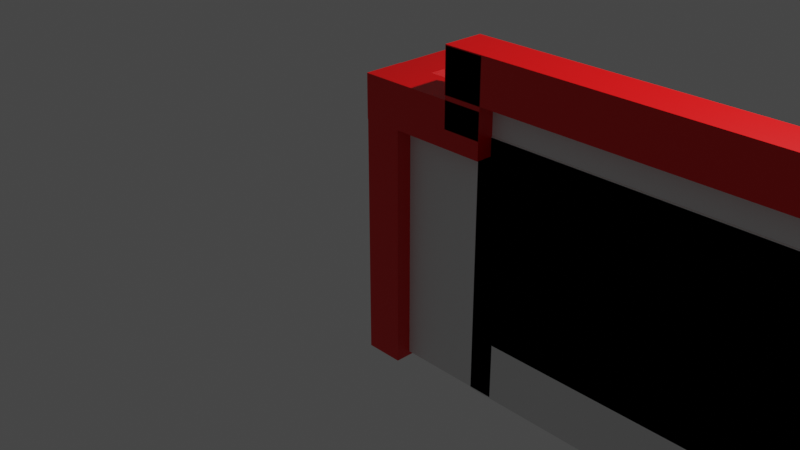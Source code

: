 # Source: receptie.blend  (saved by Blender 2.93.21; exported with 4.5.12 LTS)
import bpy
from mathutils import Matrix  # noqa: F401  (used for matrix-valued properties, if any)

bpy.ops.wm.read_factory_settings(use_empty=True)
scene = bpy.context.scene
scene.name = 'Scene'

# ---- collections
col_collection = bpy.data.collections.new('Collection'); scene.collection.children.link(col_collection)

# ---- materials (node trees are filled in below, after node groups)
mat_material = bpy.data.materials.new('Material')
mat_material.alpha_threshold = 0.0
mat_material.use_transparent_shadow = False
mat_material.line_color = (0.0, 0.0, 0.0, 1.0)
mat_material_001 = bpy.data.materials.new('Material.001')
mat_material_001.alpha_threshold = 0.0
mat_material_001.use_transparent_shadow = False
mat_material_001.line_color = (0.0, 0.0, 0.0, 1.0)
mat_material_002 = bpy.data.materials.new('Material.002')
mat_material_002.alpha_threshold = 0.0
mat_material_002.use_transparent_shadow = False
mat_material_002.line_color = (0.0, 0.0, 0.0, 1.0)
mat_material_003 = bpy.data.materials.new('Material.003')
mat_material_003.alpha_threshold = 0.0
mat_material_003.use_transparent_shadow = False
mat_material_003.line_color = (0.0, 0.0, 0.0, 1.0)
mat_material_004 = bpy.data.materials.new('Material.004')
mat_material_004.alpha_threshold = 0.0
mat_material_004.use_transparent_shadow = False
mat_material_004.line_color = (0.0, 0.0, 0.0, 1.0)
mat_material_005 = bpy.data.materials.new('Material.005')
mat_material_005.alpha_threshold = 0.0
mat_material_005.use_transparent_shadow = False
mat_material_005.line_color = (0.0, 0.0, 0.0, 1.0)
mat_material_006 = bpy.data.materials.new('Material.006')
mat_material_006.alpha_threshold = 0.0
mat_material_006.use_transparent_shadow = False
mat_material_006.line_color = (0.0, 0.0, 0.0, 1.0)

# ---- material node trees
mat_material.use_nodes = True; mat_material.node_tree.nodes.clear()
_N = mat_material.node_tree.nodes; _L = mat_material.node_tree.links
n0 = _N.new('ShaderNodeOutputMaterial'); n0.name = 'Material Output'; n0.location = (300, 300)
n1 = _N.new('ShaderNodeBsdfPrincipled'); n1.name = 'Principled BSDF'; n1.location = (10, 300)
n1.distribution = 'GGX'
n1.subsurface_method = 'BURLEY'
n1.inputs[0].default_value = (0.8, 0.0, 0.0007361, 1.0)
n1.inputs[2].default_value = 0.4
n1.inputs[3].default_value = 1.45
n1.inputs[27].default_value = (0.0, 0.0, 0.0, 1.0)
n1.inputs[28].default_value = 1.0
_L.new(n1.outputs[0], n0.inputs[0])
n0.is_active_output = True
mat_material_001.use_nodes = True; mat_material_001.node_tree.nodes.clear()
_N = mat_material_001.node_tree.nodes; _L = mat_material_001.node_tree.links
n0 = _N.new('ShaderNodeOutputMaterial'); n0.name = 'Material Output'; n0.location = (300, 300)
n1 = _N.new('ShaderNodeBsdfPrincipled'); n1.name = 'Principled BSDF'; n1.location = (10, 300)
n1.distribution = 'GGX'
n1.subsurface_method = 'BURLEY'
n1.inputs[0].default_value = (0.8, 0.0, 0.0007361, 1.0)
n1.inputs[2].default_value = 0.4
n1.inputs[3].default_value = 1.45
n1.inputs[27].default_value = (0.0, 0.0, 0.0, 1.0)
n1.inputs[28].default_value = 1.0
_L.new(n1.outputs[0], n0.inputs[0])
n0.is_active_output = True
mat_material_002.use_nodes = True; mat_material_002.node_tree.nodes.clear()
_N = mat_material_002.node_tree.nodes; _L = mat_material_002.node_tree.links
n0 = _N.new('ShaderNodeOutputMaterial'); n0.name = 'Material Output'; n0.location = (300, 300)
n1 = _N.new('ShaderNodeBsdfPrincipled'); n1.name = 'Principled BSDF'; n1.location = (10, 300)
n1.distribution = 'GGX'
n1.subsurface_method = 'BURLEY'
n1.inputs[0].default_value = (0.8, 0.0, 0.0007361, 1.0)
n1.inputs[2].default_value = 0.4
n1.inputs[3].default_value = 1.45
n1.inputs[27].default_value = (0.0, 0.0, 0.0, 1.0)
n1.inputs[28].default_value = 1.0
_L.new(n1.outputs[0], n0.inputs[0])
n0.is_active_output = True
mat_material_003.use_nodes = True; mat_material_003.node_tree.nodes.clear()
_N = mat_material_003.node_tree.nodes; _L = mat_material_003.node_tree.links
n0 = _N.new('ShaderNodeOutputMaterial'); n0.name = 'Material Output'; n0.location = (300, 300)
n1 = _N.new('ShaderNodeBsdfPrincipled'); n1.name = 'Principled BSDF'; n1.location = (10, 300)
n1.distribution = 'GGX'
n1.subsurface_method = 'BURLEY'
n1.inputs[0].default_value = (0.8, 0.0, 0.0007361, 1.0)
n1.inputs[2].default_value = 0.4
n1.inputs[3].default_value = 1.45
n1.inputs[27].default_value = (0.0, 0.0, 0.0, 1.0)
n1.inputs[28].default_value = 1.0
_L.new(n1.outputs[0], n0.inputs[0])
n0.is_active_output = True
mat_material_004.use_nodes = True; mat_material_004.node_tree.nodes.clear()
_N = mat_material_004.node_tree.nodes; _L = mat_material_004.node_tree.links
n0 = _N.new('ShaderNodeOutputMaterial'); n0.name = 'Material Output'; n0.location = (300, 300)
n1 = _N.new('ShaderNodeBsdfPrincipled'); n1.name = 'Principled BSDF'; n1.location = (10, 300)
n1.distribution = 'GGX'
n1.subsurface_method = 'BURLEY'
n1.inputs[0].default_value = (0.8, 0.0, 0.0007361, 1.0)
n1.inputs[2].default_value = 0.4
n1.inputs[3].default_value = 1.45
n1.inputs[27].default_value = (0.0, 0.0, 0.0, 1.0)
n1.inputs[28].default_value = 1.0
_L.new(n1.outputs[0], n0.inputs[0])
n0.is_active_output = True
mat_material_005.use_nodes = True; mat_material_005.node_tree.nodes.clear()
_N = mat_material_005.node_tree.nodes; _L = mat_material_005.node_tree.links
n0 = _N.new('ShaderNodeOutputMaterial'); n0.name = 'Material Output'; n0.location = (300, 300)
n1 = _N.new('ShaderNodeBsdfPrincipled'); n1.name = 'Principled BSDF'; n1.location = (10, 300)
n1.distribution = 'GGX'
n1.subsurface_method = 'BURLEY'
n1.inputs[0].default_value = (0.8, 0.0, 0.0007361, 1.0)
n1.inputs[2].default_value = 0.4
n1.inputs[3].default_value = 1.45
n1.inputs[27].default_value = (0.0, 0.0, 0.0, 1.0)
n1.inputs[28].default_value = 1.0
_L.new(n1.outputs[0], n0.inputs[0])
n0.is_active_output = True
mat_material_006.use_nodes = True; mat_material_006.node_tree.nodes.clear()
_N = mat_material_006.node_tree.nodes; _L = mat_material_006.node_tree.links
n0 = _N.new('ShaderNodeOutputMaterial'); n0.name = 'Material Output'; n0.location = (300, 300)
n1 = _N.new('ShaderNodeBsdfPrincipled'); n1.name = 'Principled BSDF'; n1.location = (10, 300)
n1.distribution = 'GGX'
n1.subsurface_method = 'BURLEY'
n1.inputs[0].default_value = (0.8, 0.0, 0.0007361, 1.0)
n1.inputs[2].default_value = 0.4
n1.inputs[3].default_value = 1.45
n1.inputs[27].default_value = (0.0, 0.0, 0.0, 1.0)
n1.inputs[28].default_value = 1.0
_L.new(n1.outputs[0], n0.inputs[0])
n0.is_active_output = True

# ---- world
world_world = bpy.data.worlds.new('World'); scene.world = world_world
world_world.use_nodes = True; world_world.node_tree.nodes.clear()
_N = world_world.node_tree.nodes; _L = world_world.node_tree.links
n0 = _N.new('ShaderNodeOutputWorld'); n0.name = 'World Output'; n0.location = (300, 300)
n1 = _N.new('ShaderNodeBackground'); n1.name = 'Background'; n1.location = (10, 300)
n1.inputs[0].default_value = (0.05088, 0.05088, 0.05088, 1.0)
_L.new(n1.outputs[0], n0.inputs[0])
n0.is_active_output = True
world_world.color = (0.05088, 0.05088, 0.05088)
world_world.use_sun_shadow = False
world_world.sun_shadow_jitter_overblur = 0.0

# ---- cameras
cam_camera = bpy.data.cameras.new('Camera')
cam_camera.clip_end = 100.0
cam_camera.ortho_scale = 7.314

# ---- lights
light_light = bpy.data.lights.new('Light', 'POINT')
light_light.transmission_factor = 0.0
light_light.energy = 1000.0
light_light.shadow_soft_size = 0.1
light_light.shadow_maximum_resolution = 0.006
light_light.use_absolute_resolution = True

# ---- meshes
me_cube = bpy.data.meshes.new('Cube')
me_cube.from_pydata([(1.0, 1.0, 1.0), (1.0, 1.0, -1.0), (1.0, -1.0, 1.0), (1.0, -1.0, -1.0), (-1.0, 1.0, 1.0), (-1.0, 1.0, -1.0), (-1.0, -1.0, 1.0), (-1.0, -1.0, -1.0)], [], [(0, 4, 6, 2), (3, 2, 6, 7), (7, 6, 4, 5), (5, 1, 3, 7), (1, 0, 2, 3), (5, 4, 0, 1)])
_uv = me_cube.uv_layers.new(name='UVMap')
_uv.uv.foreach_set('vector', [0.625, 0.5, 0.875, 0.5, 0.875, 0.75, 0.625, 0.75, 0.375, 0.75, 0.625, 0.75, 0.625, 1.0, 0.375, 1.0, 0.375, 0.0, 0.625, 0.0, 0.625, 0.25, 0.375, 0.25, 0.125, 0.5, 0.375, 0.5, 0.375, 0.75, 0.125, 0.75, 0.375, 0.5, 0.625, 0.5, 0.625, 0.75, 0.375, 0.75, 0.375, 0.25, 0.625, 0.25, 0.625, 0.5, 0.375, 0.5])
me_cube.materials.append(mat_material)
me_cube.use_remesh_preserve_volume = False
me_cube.use_remesh_preserve_attributes = False
me_cube.use_mirror_vertex_groups = False
me_cube.update()
me_cube_001 = bpy.data.meshes.new('Cube.001')
me_cube_001.from_pydata([(1.0, 1.0, 1.0), (1.0, 1.0, -1.0), (1.0, -1.0, 1.0), (1.0, -1.0, -1.0), (-1.0, 1.0, 1.0), (-1.0, 1.0, -1.0), (-1.0, -1.0, 1.0), (-1.0, -1.0, -1.0)], [], [(0, 4, 6, 2), (3, 2, 6, 7), (7, 6, 4, 5), (5, 1, 3, 7), (1, 0, 2, 3), (5, 4, 0, 1)])
_uv = me_cube_001.uv_layers.new(name='UVMap')
_uv.uv.foreach_set('vector', [0.625, 0.5, 0.875, 0.5, 0.875, 0.75, 0.625, 0.75, 0.375, 0.75, 0.625, 0.75, 0.625, 1.0, 0.375, 1.0, 0.375, 0.0, 0.625, 0.0, 0.625, 0.25, 0.375, 0.25, 0.125, 0.5, 0.375, 0.5, 0.375, 0.75, 0.125, 0.75, 0.375, 0.5, 0.625, 0.5, 0.625, 0.75, 0.375, 0.75, 0.375, 0.25, 0.625, 0.25, 0.625, 0.5, 0.375, 0.5])
me_cube_001.materials.append(mat_material_001)
me_cube_001.use_remesh_preserve_volume = False
me_cube_001.use_remesh_preserve_attributes = False
me_cube_001.use_mirror_vertex_groups = False
me_cube_001.update()
me_cube_002 = bpy.data.meshes.new('Cube.002')
me_cube_002.from_pydata([(1.0, 1.0, 1.0), (1.0, 1.0, -1.0), (1.0, -1.0, 1.0), (1.0, -1.0, -1.0), (-1.0, 1.0, 1.0), (-1.0, 1.0, -1.0), (-1.0, -1.0, 1.0), (-1.0, -1.0, -1.0)], [], [(0, 4, 6, 2), (3, 2, 6, 7), (7, 6, 4, 5), (5, 1, 3, 7), (1, 0, 2, 3), (5, 4, 0, 1)])
_uv = me_cube_002.uv_layers.new(name='UVMap')
_uv.uv.foreach_set('vector', [0.625, 0.5, 0.875, 0.5, 0.875, 0.75, 0.625, 0.75, 0.375, 0.75, 0.625, 0.75, 0.625, 1.0, 0.375, 1.0, 0.375, 0.0, 0.625, 0.0, 0.625, 0.25, 0.375, 0.25, 0.125, 0.5, 0.375, 0.5, 0.375, 0.75, 0.125, 0.75, 0.375, 0.5, 0.625, 0.5, 0.625, 0.75, 0.375, 0.75, 0.375, 0.25, 0.625, 0.25, 0.625, 0.5, 0.375, 0.5])
me_cube_002.materials.append(mat_material_002)
me_cube_002.use_remesh_preserve_volume = False
me_cube_002.use_remesh_preserve_attributes = False
me_cube_002.use_mirror_vertex_groups = False
me_cube_002.update()
me_cube_003 = bpy.data.meshes.new('Cube.003')
me_cube_003.from_pydata([(1.0, 1.0, 1.0), (1.0, 1.0, -1.0), (1.0, -1.0, 1.0), (1.0, -1.0, -1.0), (-1.0, 1.0, 1.0), (-1.0, 1.0, -1.0), (-1.0, -1.0, 1.0), (-1.0, -1.0, -1.0)], [], [(0, 4, 6, 2), (3, 2, 6, 7), (7, 6, 4, 5), (5, 1, 3, 7), (1, 0, 2, 3), (5, 4, 0, 1)])
_uv = me_cube_003.uv_layers.new(name='UVMap')
_uv.uv.foreach_set('vector', [0.625, 0.5, 0.875, 0.5, 0.875, 0.75, 0.625, 0.75, 0.375, 0.75, 0.625, 0.75, 0.625, 1.0, 0.375, 1.0, 0.375, 0.0, 0.625, 0.0, 0.625, 0.25, 0.375, 0.25, 0.125, 0.5, 0.375, 0.5, 0.375, 0.75, 0.125, 0.75, 0.375, 0.5, 0.625, 0.5, 0.625, 0.75, 0.375, 0.75, 0.375, 0.25, 0.625, 0.25, 0.625, 0.5, 0.375, 0.5])
me_cube_003.materials.append(mat_material_003)
me_cube_003.use_remesh_preserve_volume = False
me_cube_003.use_remesh_preserve_attributes = False
me_cube_003.use_mirror_vertex_groups = False
me_cube_003.update()
me_cube_004 = bpy.data.meshes.new('Cube.004')
me_cube_004.from_pydata([(1.0, 1.0, 1.0), (1.0, 1.0, -1.0), (1.0, -1.0, 1.0), (1.0, -1.0, -1.0), (-1.0, 1.0, 1.0), (-1.0, 1.0, -1.0), (-1.0, -1.0, 1.0), (-1.0, -1.0, -1.0)], [], [(0, 4, 6, 2), (3, 2, 6, 7), (7, 6, 4, 5), (5, 1, 3, 7), (1, 0, 2, 3), (5, 4, 0, 1)])
_uv = me_cube_004.uv_layers.new(name='UVMap')
_uv.uv.foreach_set('vector', [0.625, 0.5, 0.875, 0.5, 0.875, 0.75, 0.625, 0.75, 0.375, 0.75, 0.625, 0.75, 0.625, 1.0, 0.375, 1.0, 0.375, 0.0, 0.625, 0.0, 0.625, 0.25, 0.375, 0.25, 0.125, 0.5, 0.375, 0.5, 0.375, 0.75, 0.125, 0.75, 0.375, 0.5, 0.625, 0.5, 0.625, 0.75, 0.375, 0.75, 0.375, 0.25, 0.625, 0.25, 0.625, 0.5, 0.375, 0.5])
me_cube_004.materials.append(mat_material_004)
me_cube_004.use_remesh_preserve_volume = False
me_cube_004.use_remesh_preserve_attributes = False
me_cube_004.use_mirror_vertex_groups = False
me_cube_004.update()
me_cube_005 = bpy.data.meshes.new('Cube.005')
me_cube_005.from_pydata([(1.0, 1.0, 1.0), (1.0, 1.0, -1.0), (1.0, -1.0, 1.0), (1.0, -1.0, -1.0), (-1.0, 1.0, 1.0), (-1.0, 1.0, -1.0), (-1.0, -1.0, 1.0), (-1.0, -1.0, -1.0)], [], [(0, 4, 6, 2), (3, 2, 6, 7), (7, 6, 4, 5), (5, 1, 3, 7), (1, 0, 2, 3), (5, 4, 0, 1)])
_uv = me_cube_005.uv_layers.new(name='UVMap')
_uv.uv.foreach_set('vector', [0.625, 0.5, 0.875, 0.5, 0.875, 0.75, 0.625, 0.75, 0.375, 0.75, 0.625, 0.75, 0.625, 1.0, 0.375, 1.0, 0.375, 0.0, 0.625, 0.0, 0.625, 0.25, 0.375, 0.25, 0.125, 0.5, 0.375, 0.5, 0.375, 0.75, 0.125, 0.75, 0.375, 0.5, 0.625, 0.5, 0.625, 0.75, 0.375, 0.75, 0.375, 0.25, 0.625, 0.25, 0.625, 0.5, 0.375, 0.5])
me_cube_005.materials.append(mat_material_005)
me_cube_005.use_remesh_preserve_volume = False
me_cube_005.use_remesh_preserve_attributes = False
me_cube_005.use_mirror_vertex_groups = False
me_cube_005.update()
me_cube_006 = bpy.data.meshes.new('Cube.006')
me_cube_006.from_pydata([(1.0, 1.0, 1.0), (1.0, 1.0, -1.0), (1.0, -1.0, 1.0), (1.0, -1.0, -1.0), (-1.0, 1.0, 1.0), (-1.0, 1.0, -1.0), (-1.0, -1.0, 1.0), (-1.0, -1.0, -1.0)], [], [(0, 4, 6, 2), (3, 2, 6, 7), (7, 6, 4, 5), (5, 1, 3, 7), (1, 0, 2, 3), (5, 4, 0, 1)])
_uv = me_cube_006.uv_layers.new(name='UVMap')
_uv.uv.foreach_set('vector', [0.625, 0.5, 0.875, 0.5, 0.875, 0.75, 0.625, 0.75, 0.375, 0.75, 0.625, 0.75, 0.625, 1.0, 0.375, 1.0, 0.375, 0.0, 0.625, 0.0, 0.625, 0.25, 0.375, 0.25, 0.125, 0.5, 0.375, 0.5, 0.375, 0.75, 0.125, 0.75, 0.375, 0.5, 0.625, 0.5, 0.625, 0.75, 0.375, 0.75, 0.375, 0.25, 0.625, 0.25, 0.625, 0.5, 0.375, 0.5])
me_cube_006.materials.append(mat_material_006)
me_cube_006.use_remesh_preserve_volume = False
me_cube_006.use_remesh_preserve_attributes = False
me_cube_006.use_mirror_vertex_groups = False
me_cube_006.update()
me_cube_007 = bpy.data.meshes.new('Cube.007')
me_cube_007.from_pydata([(-0.3066, -1.568, -0.5793), (-0.3066, -1.568, 0.5793), (-0.3066, 1.568, -0.5793), (-0.3066, 1.568, 0.5793), (0.3066, -1.568, -0.5793), (0.3066, -1.568, 0.5793), (0.3066, 1.568, -0.5793), (0.3066, 1.568, 0.5793)], [], [(0, 1, 3, 2), (2, 3, 7, 6), (6, 7, 5, 4), (4, 5, 1, 0), (2, 6, 4, 0), (7, 3, 1, 5)])
_uv = me_cube_007.uv_layers.new(name='UVMap')
_uv.uv.foreach_set('vector', [0.375, 0.0, 0.625, 0.0, 0.625, 0.25, 0.375, 0.25, 0.375, 0.25, 0.625, 0.25, 0.625, 0.5, 0.375, 0.5, 0.375, 0.5, 0.625, 0.5, 0.625, 0.75, 0.375, 0.75, 0.375, 0.75, 0.625, 0.75, 0.625, 1.0, 0.375, 1.0, 0.125, 0.5, 0.375, 0.5, 0.375, 0.75, 0.125, 0.75, 0.625, 0.5, 0.875, 0.5, 0.875, 0.75, 0.625, 0.75])
me_cube_007.use_remesh_fix_poles = True
me_cube_007.use_remesh_preserve_attributes = False
me_cube_007.update()
me_cube_008 = bpy.data.meshes.new('Cube.008')
me_cube_008.from_pydata([(-0.3066, -1.568, -0.5793), (-0.3066, -1.568, 0.5793), (-0.3066, 1.568, -0.5793), (-0.3066, 1.568, 0.5793), (0.3066, -1.568, -0.5793), (0.3066, -1.568, 0.5793), (0.3066, 1.568, -0.5793), (0.3066, 1.568, 0.5793)], [], [(0, 1, 3, 2), (2, 3, 7, 6), (6, 7, 5, 4), (4, 5, 1, 0), (2, 6, 4, 0), (7, 3, 1, 5)])
_uv = me_cube_008.uv_layers.new(name='UVMap')
_uv.uv.foreach_set('vector', [0.375, 0.0, 0.625, 0.0, 0.625, 0.25, 0.375, 0.25, 0.375, 0.25, 0.625, 0.25, 0.625, 0.5, 0.375, 0.5, 0.375, 0.5, 0.625, 0.5, 0.625, 0.75, 0.375, 0.75, 0.375, 0.75, 0.625, 0.75, 0.625, 1.0, 0.375, 1.0, 0.125, 0.5, 0.375, 0.5, 0.375, 0.75, 0.125, 0.75, 0.625, 0.5, 0.875, 0.5, 0.875, 0.75, 0.625, 0.75])
me_cube_008.use_remesh_fix_poles = True
me_cube_008.use_remesh_preserve_attributes = False
me_cube_008.update()
me_cube_009 = bpy.data.meshes.new('Cube.009')
me_cube_009.from_pydata([(-0.3066, -1.568, -0.5793), (-0.3066, -1.568, 0.5793), (-0.3066, 1.568, -0.5793), (-0.3066, 1.568, 0.5793), (0.3066, -1.568, -0.5793), (0.3066, -1.568, 0.5793), (0.3066, 1.568, -0.5793), (0.3066, 1.568, 0.5793)], [], [(0, 1, 3, 2), (2, 3, 7, 6), (6, 7, 5, 4), (4, 5, 1, 0), (2, 6, 4, 0), (7, 3, 1, 5)])
_uv = me_cube_009.uv_layers.new(name='UVMap')
_uv.uv.foreach_set('vector', [0.375, 0.0, 0.625, 0.0, 0.625, 0.25, 0.375, 0.25, 0.375, 0.25, 0.625, 0.25, 0.625, 0.5, 0.375, 0.5, 0.375, 0.5, 0.625, 0.5, 0.625, 0.75, 0.375, 0.75, 0.375, 0.75, 0.625, 0.75, 0.625, 1.0, 0.375, 1.0, 0.125, 0.5, 0.375, 0.5, 0.375, 0.75, 0.125, 0.75, 0.625, 0.5, 0.875, 0.5, 0.875, 0.75, 0.625, 0.75])
me_cube_009.use_remesh_fix_poles = True
me_cube_009.use_remesh_preserve_attributes = False
me_cube_009.update()
me_cube_010 = bpy.data.meshes.new('Cube.010')
me_cube_010.from_pydata([(-0.3066, -1.568, -0.5793), (-0.3066, -1.568, 0.5793), (-0.3066, 1.568, -0.5793), (-0.3066, 1.568, 0.5793), (0.3066, -1.568, -0.5793), (0.3066, -1.568, 0.5793), (0.3066, 1.568, -0.5793), (0.3066, 1.568, 0.5793)], [], [(0, 1, 3, 2), (2, 3, 7, 6), (6, 7, 5, 4), (4, 5, 1, 0), (2, 6, 4, 0), (7, 3, 1, 5)])
_uv = me_cube_010.uv_layers.new(name='UVMap')
_uv.uv.foreach_set('vector', [0.375, 0.0, 0.625, 0.0, 0.625, 0.25, 0.375, 0.25, 0.375, 0.25, 0.625, 0.25, 0.625, 0.5, 0.375, 0.5, 0.375, 0.5, 0.625, 0.5, 0.625, 0.75, 0.375, 0.75, 0.375, 0.75, 0.625, 0.75, 0.625, 1.0, 0.375, 1.0, 0.125, 0.5, 0.375, 0.5, 0.375, 0.75, 0.125, 0.75, 0.625, 0.5, 0.875, 0.5, 0.875, 0.75, 0.625, 0.75])
me_cube_010.use_remesh_fix_poles = True
me_cube_010.use_remesh_preserve_attributes = False
me_cube_010.update()
me_cube_011 = bpy.data.meshes.new('Cube.011')
me_cube_011.from_pydata([(-0.3066, -1.568, -0.5793), (-0.3066, -1.568, 0.5793), (-0.3066, 1.568, -0.5793), (-0.3066, 1.568, 0.5793), (0.3066, -1.568, -0.5793), (0.3066, -1.568, 0.5793), (0.3066, 1.568, -0.5793), (0.3066, 1.568, 0.5793)], [], [(0, 1, 3, 2), (2, 3, 7, 6), (6, 7, 5, 4), (4, 5, 1, 0), (2, 6, 4, 0), (7, 3, 1, 5)])
_uv = me_cube_011.uv_layers.new(name='UVMap')
_uv.uv.foreach_set('vector', [0.375, 0.0, 0.625, 0.0, 0.625, 0.25, 0.375, 0.25, 0.375, 0.25, 0.625, 0.25, 0.625, 0.5, 0.375, 0.5, 0.375, 0.5, 0.625, 0.5, 0.625, 0.75, 0.375, 0.75, 0.375, 0.75, 0.625, 0.75, 0.625, 1.0, 0.375, 1.0, 0.125, 0.5, 0.375, 0.5, 0.375, 0.75, 0.125, 0.75, 0.625, 0.5, 0.875, 0.5, 0.875, 0.75, 0.625, 0.75])
me_cube_011.use_remesh_fix_poles = True
me_cube_011.use_remesh_preserve_attributes = False
me_cube_011.update()

# ---- objects
ob_cube = bpy.data.objects.new('Cube', me_cube)
ob_light = bpy.data.objects.new('Light', light_light)
ob_camera = bpy.data.objects.new('Camera', cam_camera)
ob_cube_001 = bpy.data.objects.new('Cube.001', me_cube_001)
ob_cube_002 = bpy.data.objects.new('Cube.002', me_cube_002)
ob_cube_003 = bpy.data.objects.new('Cube.003', me_cube_003)
ob_cube_004 = bpy.data.objects.new('Cube.004', me_cube_004)
ob_cube_005 = bpy.data.objects.new('Cube.005', me_cube_005)
ob_cube_006 = bpy.data.objects.new('Cube.006', me_cube_006)
ob_cube_007 = bpy.data.objects.new('Cube.007', me_cube_007)
ob_cube_008 = bpy.data.objects.new('Cube.008', me_cube_008)
ob_cube_009 = bpy.data.objects.new('Cube.009', me_cube_009)
ob_cube_010 = bpy.data.objects.new('Cube.010', me_cube_010)
ob_cube_011 = bpy.data.objects.new('Cube.011', me_cube_011)

# ---- transforms, parenting, visibility, modifiers, constraints
ob_cube.location = (0.0, 0.6382, 0.01617)
ob_cube.scale = (0.2088, -0.8548, 1.528)
ob_cube.lock_rotations_4d = False
ob_cube.empty_display_type = 'ARROWS'
ob_cube.lineart.crease_threshold = 0.0
ob_light.location = (4.076, 1.005, 5.904)
ob_light.rotation_euler = (0.6503, 0.05522, 1.866)
ob_light.lock_rotations_4d = False
ob_light.empty_display_type = 'ARROWS'
ob_light.color = (0.0, 0.0, 0.0, 0.0)
ob_light.lineart.crease_threshold = 0.0
ob_camera.location = (7.359, -6.926, 4.958)
ob_camera.rotation_euler = (1.109, 0.0, 0.8149)
ob_camera.lock_rotations_4d = False
ob_camera.empty_display_type = 'ARROWS'
ob_camera.color = (0.0, 0.0, 0.0, 0.0)
ob_camera.display_type = 'WIRE'
ob_camera.lineart.crease_threshold = 0.0
ob_cube_001.location = (0.5169, 0.0, 1.313)
ob_cube_001.scale = (0.7272, -0.2201, 0.2333)
ob_cube_001.lock_rotations_4d = False
ob_cube_001.empty_display_type = 'ARROWS'
ob_cube_001.lineart.crease_threshold = 0.0
ob_cube_002.location = (1.038, 0.0, 1.658)
ob_cube_002.scale = (0.2088, -0.2201, 0.3903)
ob_cube_002.lock_rotations_4d = False
ob_cube_002.empty_display_type = 'ARROWS'
ob_cube_002.lineart.crease_threshold = 0.0
ob_cube_003.location = (4.756, 0.0, 1.827)
ob_cube_003.scale = (3.934, -0.2201, 0.2333)
ob_cube_003.lock_rotations_4d = False
ob_cube_003.empty_display_type = 'ARROWS'
ob_cube_003.lineart.crease_threshold = 0.0
ob_cube_004.location = (8.473, 0.0, 1.658)
ob_cube_004.scale = (0.2088, -0.2201, 0.3903)
ob_cube_004.lock_rotations_4d = False
ob_cube_004.empty_display_type = 'ARROWS'
ob_cube_004.lineart.crease_threshold = 0.0
ob_cube_005.location = (8.994, 0.0, 1.313)
ob_cube_005.scale = (0.7272, -0.2201, 0.2333)
ob_cube_005.lock_rotations_4d = False
ob_cube_005.empty_display_type = 'ARROWS'
ob_cube_005.lineart.crease_threshold = 0.0
ob_cube_006.location = (9.516, 0.6627, 0.006703)
ob_cube_006.scale = (0.2088, -0.9019, 1.543)
ob_cube_006.lock_rotations_4d = False
ob_cube_006.empty_display_type = 'ARROWS'
ob_cube_006.lineart.crease_threshold = 0.0
ob_cube_007.location = (0.6668, 0.6983, -0.1029)
ob_cube_007.scale = (2.236, 0.4765, 2.358)
ob_cube_008.location = (8.906, 0.6983, -0.1029)
ob_cube_008.scale = (2.236, 0.4765, 2.358)
ob_cube_009.location = (4.848, 0.6983, -0.1096)
ob_cube_009.scale = (12.24, 0.4765, 2.369)
ob_cube_010.location = (4.848, 0.02874, 0.6554)
ob_cube_010.scale = (12.24, 0.04555, 1.845)
ob_cube_011.location = (4.848, 0.6983, 0.2006)
ob_cube_011.scale = (12.24, 0.4765, 1.845)

# ---- collection membership
col_collection.objects.link(ob_cube)
col_collection.objects.link(ob_light)
col_collection.objects.link(ob_camera)
col_collection.objects.link(ob_cube_001)
col_collection.objects.link(ob_cube_002)
col_collection.objects.link(ob_cube_003)
col_collection.objects.link(ob_cube_004)
col_collection.objects.link(ob_cube_005)
col_collection.objects.link(ob_cube_006)
col_collection.objects.link(ob_cube_007)
col_collection.objects.link(ob_cube_008)
col_collection.objects.link(ob_cube_009)
col_collection.objects.link(ob_cube_010)
col_collection.objects.link(ob_cube_011)

# ---- scene / render settings (as saved in the file)
scene.camera = ob_camera
scene.frame_start = 1; scene.frame_end = 250; scene.frame_set(1)
scene.render.engine = 'BLENDER_EEVEE_NEXT'
scene.cycles.use_denoising = False
scene.cycles.samples = 128
scene.cycles.sampling_pattern = 'TABULATED_SOBOL'
scene.cycles.use_adaptive_sampling = False
scene.cycles.use_light_tree = False
scene.view_settings.view_transform = 'Filmic'
bpy.context.view_layer.update()
